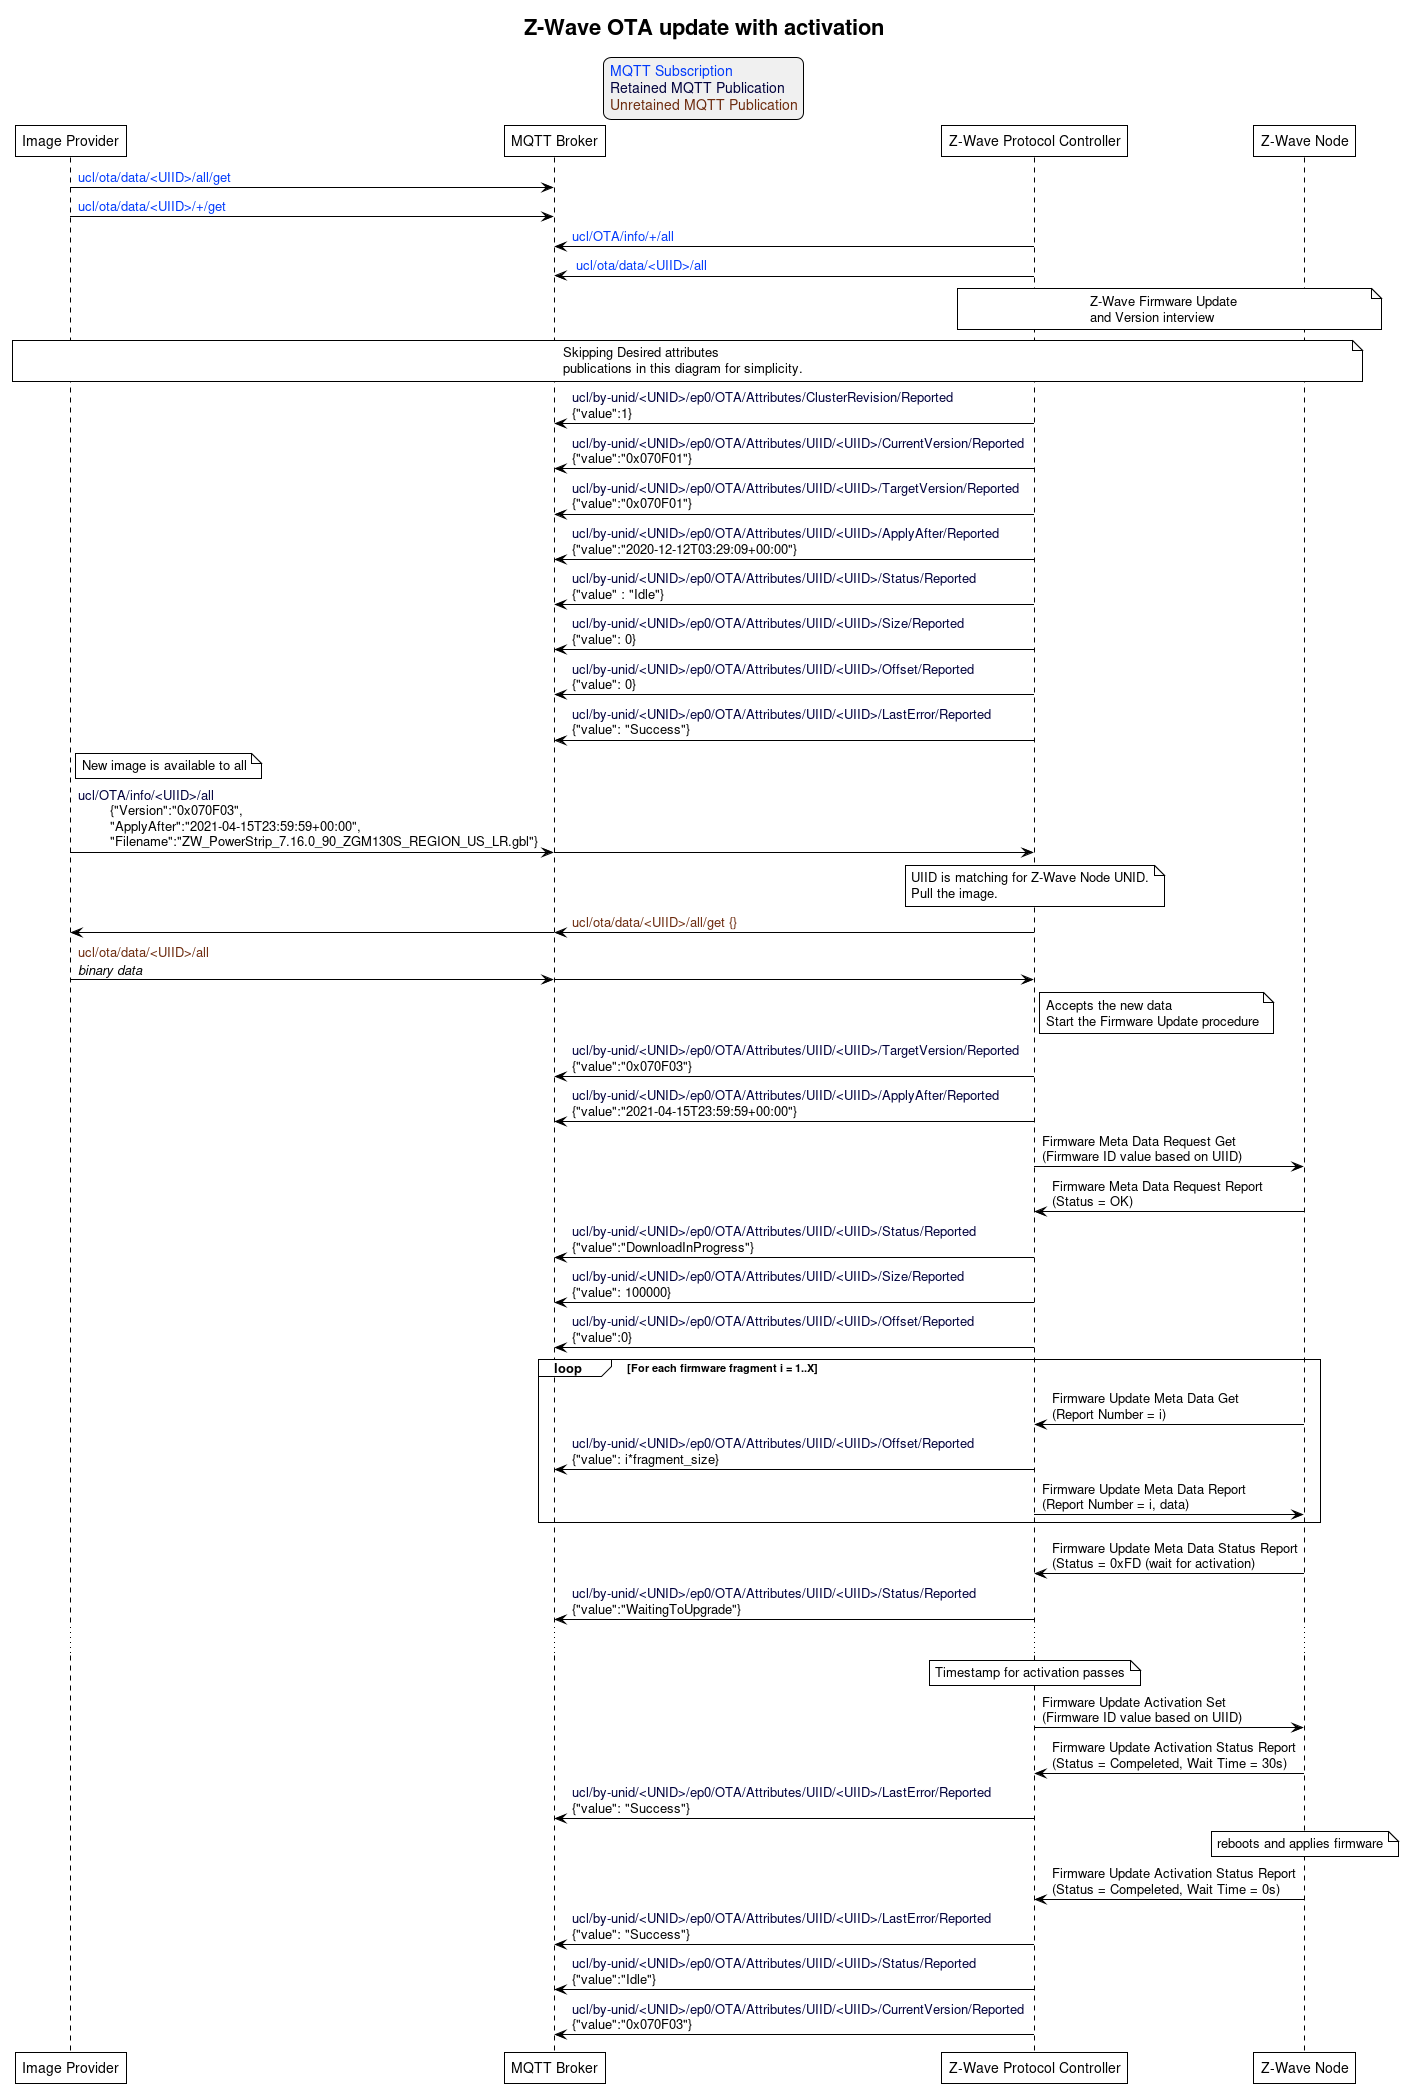

The diagram above was rendered by PlantUML. Its source (embedded in the PNG):
@startuml
' Style for the diagram
!theme plain
skinparam LegendBackgroundColor #F0F0F0

' Allows to do simultaneous transmissions
!pragma teoz true

title Z-Wave OTA update with activation

legend top
<font color=#0039FB>MQTT Subscription</font>
<font color=#00003C>Retained MQTT Publication</font>
<font color=#6C2A0D>Unretained MQTT Publication</font>
endlegend

participant "Image Provider" as IS
participant "MQTT Broker" as MQTT
participant "Z-Wave Protocol Controller" as PC
participant "Z-Wave Node" as Node

IS -> MQTT: <font color=#0039FB>ucl/ota/data/<UIID>/all/get
IS -> MQTT: <font color=#0039FB>ucl/ota/data/<UIID>/+/get

PC -> MQTT: <font color=#0039FB>ucl/OTA/info/+/all
PC -> MQTT: <font color=#0039FB> ucl/ota/data/<UIID>/all

note over PC, Node: Z-Wave Firmware Update \nand Version interview
note over IS, Node: Skipping Desired attributes\npublications in this diagram for simplicity.

PC -> MQTT: <font color=#00003C>ucl/by-unid/<UNID>/ep0/OTA/Attributes/ClusterRevision/Reported \n{"value":1}
PC -> MQTT: <font color=#00003C>ucl/by-unid/<UNID>/ep0/OTA/Attributes/UIID/<UIID>/CurrentVersion/Reported \n{"value":"0x070F01"}
PC -> MQTT: <font color=#00003C>ucl/by-unid/<UNID>/ep0/OTA/Attributes/UIID/<UIID>/TargetVersion/Reported \n{"value":"0x070F01"}
PC -> MQTT: <font color=#00003C>ucl/by-unid/<UNID>/ep0/OTA/Attributes/UIID/<UIID>/ApplyAfter/Reported \n{"value":"2020-12-12T03:29:09+00:00"}
PC -> MQTT: <font color=#00003C>ucl/by-unid/<UNID>/ep0/OTA/Attributes/UIID/<UIID>/Status/Reported \n{"value" : "Idle"}
PC -> MQTT: <font color=#00003C>ucl/by-unid/<UNID>/ep0/OTA/Attributes/UIID/<UIID>/Size/Reported \n{"value": 0}
PC -> MQTT: <font color=#00003C>ucl/by-unid/<UNID>/ep0/OTA/Attributes/UIID/<UIID>/Offset/Reported \n{"value": 0}
PC -> MQTT: <font color=#00003C>ucl/by-unid/<UNID>/ep0/OTA/Attributes/UIID/<UIID>/LastError/Reported \n{"value": "Success"}

note right of IS: New image is available to all
IS -> MQTT: <font color=#00003C>ucl/OTA/info/<UIID>/all \n\t{"Version":"0x070F03", \n\t"ApplyAfter":"2021-04-15T23:59:59+00:00", \n\t"Filename":"ZW_PowerStrip_7.16.0_90_ZGM130S_REGION_US_LR.gbl"}
&MQTT->PC:

note over PC: UIID is matching for Z-Wave Node UNID.\nPull the image.
PC -> MQTT: <font color=#6C2A0D>ucl/ota/data/<UIID>/all/get {}
&MQTT->IS:
IS -> MQTT: <font color=#6C2A0D>ucl/ota/data/<UIID>/all \n//binary data//
&MQTT->PC:

note right of PC: Accepts the new data\nStart the Firmware Update procedure
PC -> MQTT: <font color=#00003C>ucl/by-unid/<UNID>/ep0/OTA/Attributes/UIID/<UIID>/TargetVersion/Reported \n{"value":"0x070F03"}
PC -> MQTT: <font color=#00003C>ucl/by-unid/<UNID>/ep0/OTA/Attributes/UIID/<UIID>/ApplyAfter/Reported \n{"value":"2021-04-15T23:59:59+00:00"}

PC -> Node: Firmware Meta Data Request Get\n(Firmware ID value based on UIID)
Node -> PC: Firmware Meta Data Request Report\n(Status = OK)

PC -> MQTT: <font color=#00003C>ucl/by-unid/<UNID>/ep0/OTA/Attributes/UIID/<UIID>/Status/Reported \n{"value":"DownloadInProgress"}
PC -> MQTT: <font color=#00003C>ucl/by-unid/<UNID>/ep0/OTA/Attributes/UIID/<UIID>/Size/Reported \n{"value": 100000}
PC -> MQTT: <font color=#00003C>ucl/by-unid/<UNID>/ep0/OTA/Attributes/UIID/<UIID>/Offset/Reported \n{"value":0}

loop For each firmware fragment i = 1..X
  Node -> PC: Firmware Update Meta Data Get\n(Report Number = i)
  PC -> MQTT: <font color=#00003C>ucl/by-unid/<UNID>/ep0/OTA/Attributes/UIID/<UIID>/Offset/Reported \n{"value": i*fragment_size}
  PC -> Node: Firmware Update Meta Data Report\n(Report Number = i, data)
end

Node -> PC: Firmware Update Meta Data Status Report\n(Status = 0xFD (wait for activation)
PC -> MQTT: <font color=#00003C>ucl/by-unid/<UNID>/ep0/OTA/Attributes/UIID/<UIID>/Status/Reported \n{"value":"WaitingToUpgrade"}

...
note over PC: Timestamp for activation passes

PC -> Node: Firmware Update Activation Set\n(Firmware ID value based on UIID)
Node -> PC: Firmware Update Activation Status Report\n(Status = Compeleted, Wait Time = 30s)
PC -> MQTT: <font color=#00003C>ucl/by-unid/<UNID>/ep0/OTA/Attributes/UIID/<UIID>/LastError/Reported \n{"value": "Success"}
note over Node: reboots and applies firmware
Node -> PC: Firmware Update Activation Status Report\n(Status = Compeleted, Wait Time = 0s)
PC -> MQTT: <font color=#00003C>ucl/by-unid/<UNID>/ep0/OTA/Attributes/UIID/<UIID>/LastError/Reported \n{"value": "Success"}
PC -> MQTT: <font color=#00003C>ucl/by-unid/<UNID>/ep0/OTA/Attributes/UIID/<UIID>/Status/Reported \n{"value":"Idle"}
PC -> MQTT: <font color=#00003C>ucl/by-unid/<UNID>/ep0/OTA/Attributes/UIID/<UIID>/CurrentVersion/Reported \n{"value":"0x070F03"}
@enduml